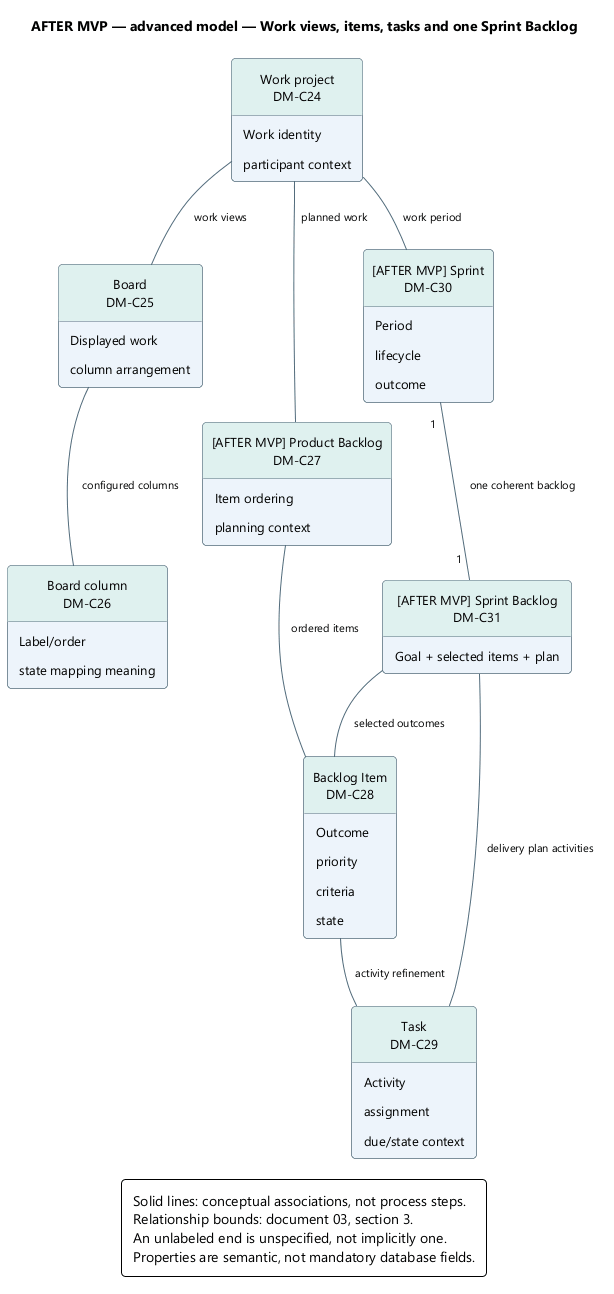

The diagram above was rendered by PlantUML. Its source (embedded in the PNG):
@startuml
' OWNER-MVP-2026-11-04 review: Mixed MVP / future. Retained broader-product associations require explicit future node labels; MVP uses only core/basic ProjectForge.
skinparam backgroundColor white
skinparam defaultFontName Segoe UI
skinparam defaultFontSize 13
skinparam shadowing false
skinparam roundcorner 8
skinparam ArrowColor #526B7B
skinparam ArrowFontSize 11
skinparam packageStyle rectangle
skinparam classAttributeIconSize 0
hide circle
skinparam classBackgroundColor #EDF4FB
skinparam classBorderColor #526B7B
skinparam classHeaderBackgroundColor #DFF1EF
skinparam noteBackgroundColor #FFF3DF
skinparam noteBorderColor #B99557
skinparam rectangleBackgroundColor #EDF4FB
skinparam rectangleBorderColor #526B7B
skinparam activityBackgroundColor #EDF4FB
skinparam activityBorderColor #526B7B
skinparam activityDiamondBackgroundColor #DFF1EF
skinparam activityDiamondBorderColor #458F88
skinparam padding 6
skinparam nodesep 35
skinparam ranksep 40
hide empty members
title AFTER MVP — advanced model — Work views, items, tasks and one Sprint Backlog
top to bottom direction
class "Work project\nDM-C24" as project {
  Work identity
  participant context
}
class "Board\nDM-C25" as board {
  Displayed work
  column arrangement
}
class "Board column\nDM-C26" as column {
  Label/order
  state mapping meaning
}
class "[AFTER MVP] Product Backlog\nDM-C27" as backlog {
  Item ordering
  planning context
}
class "Backlog Item\nDM-C28" as item {
  Outcome
  priority
  criteria
  state
}
class "Task\nDM-C29" as task {
  Activity
  assignment
  due/state context
}
class "[AFTER MVP] Sprint\nDM-C30" as sprint {
  Period
  lifecycle
  outcome
}
class "[AFTER MVP] Sprint Backlog\nDM-C31" as sprintbacklog {
  Goal + selected items + plan
}
project -- board : work views
board -- column : configured columns
project -- backlog : planned work
backlog -- item : ordered items
item -- task : activity refinement
project -- sprint : work period
sprint "1" -- "1" sprintbacklog : one coherent backlog
sprintbacklog -- item : selected outcomes
sprintbacklog -- task : delivery plan activities
legend bottom
Solid lines: conceptual associations, not process steps.
Relationship bounds: document 03, section 3.
An unlabeled end is unspecified, not implicitly one.
Properties are semantic, not mandatory database fields.
endlegend
@enduml